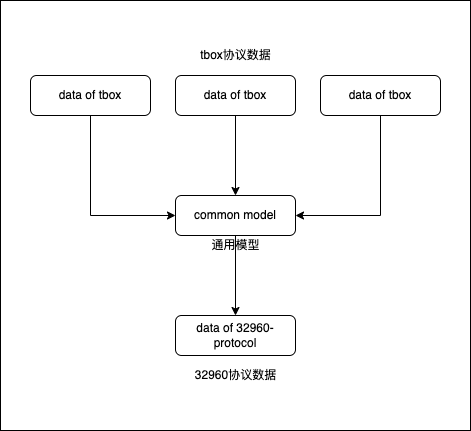

The diagram above was exported from draw.io. Its source (the exported page's mxGraphModel, read from the mxfile embedded in the PNG):
<mxGraphModel dx="946" dy="672" grid="1" gridSize="10" guides="1" tooltips="1" connect="1" arrows="1" fold="1" page="1" pageScale="1" pageWidth="827" pageHeight="1169" math="0" shadow="0">
  <root>
    <mxCell id="WIyWlLk6GJQsqaUBKTNV-0" />
    <mxCell id="WIyWlLk6GJQsqaUBKTNV-1" parent="WIyWlLk6GJQsqaUBKTNV-0" />
    <mxCell id="DDis0dmBuTkK6AAE_Cav-3" value="" style="rounded=0;whiteSpace=wrap;html=1;" vertex="1" parent="WIyWlLk6GJQsqaUBKTNV-1">
      <mxGeometry x="170" y="105" width="470" height="430" as="geometry" />
    </mxCell>
    <mxCell id="DDis0dmBuTkK6AAE_Cav-2" value="" style="edgeStyle=orthogonalEdgeStyle;rounded=0;orthogonalLoop=1;jettySize=auto;html=1;" edge="1" parent="WIyWlLk6GJQsqaUBKTNV-1" source="WIyWlLk6GJQsqaUBKTNV-3" target="WIyWlLk6GJQsqaUBKTNV-7">
      <mxGeometry relative="1" as="geometry" />
    </mxCell>
    <mxCell id="WIyWlLk6GJQsqaUBKTNV-3" value="&amp;nbsp;data of tbox&amp;nbsp;" style="rounded=1;whiteSpace=wrap;html=1;fontSize=12;glass=0;strokeWidth=1;shadow=0;" parent="WIyWlLk6GJQsqaUBKTNV-1" vertex="1">
      <mxGeometry x="345" y="180" width="120" height="40" as="geometry" />
    </mxCell>
    <mxCell id="DDis0dmBuTkK6AAE_Cav-1" value="" style="edgeStyle=orthogonalEdgeStyle;rounded=0;orthogonalLoop=1;jettySize=auto;html=1;" edge="1" parent="WIyWlLk6GJQsqaUBKTNV-1" source="WIyWlLk6GJQsqaUBKTNV-7" target="WIyWlLk6GJQsqaUBKTNV-11">
      <mxGeometry relative="1" as="geometry" />
    </mxCell>
    <mxCell id="WIyWlLk6GJQsqaUBKTNV-7" value="common model" style="rounded=1;whiteSpace=wrap;html=1;fontSize=12;glass=0;strokeWidth=1;shadow=0;" parent="WIyWlLk6GJQsqaUBKTNV-1" vertex="1">
      <mxGeometry x="345" y="300" width="120" height="40" as="geometry" />
    </mxCell>
    <mxCell id="WIyWlLk6GJQsqaUBKTNV-11" value="data of 32960-protocol" style="rounded=1;whiteSpace=wrap;html=1;fontSize=12;glass=0;strokeWidth=1;shadow=0;" parent="WIyWlLk6GJQsqaUBKTNV-1" vertex="1">
      <mxGeometry x="345" y="420" width="120" height="40" as="geometry" />
    </mxCell>
    <mxCell id="DDis0dmBuTkK6AAE_Cav-0" value="tbox协议数据" style="text;html=1;align=center;verticalAlign=middle;resizable=0;points=[];autosize=1;strokeColor=none;fillColor=none;" vertex="1" parent="WIyWlLk6GJQsqaUBKTNV-1">
      <mxGeometry x="360" y="150" width="90" height="20" as="geometry" />
    </mxCell>
    <mxCell id="DDis0dmBuTkK6AAE_Cav-6" style="edgeStyle=orthogonalEdgeStyle;rounded=0;orthogonalLoop=1;jettySize=auto;html=1;entryX=0;entryY=0.5;entryDx=0;entryDy=0;exitX=0.5;exitY=1;exitDx=0;exitDy=0;" edge="1" parent="WIyWlLk6GJQsqaUBKTNV-1" source="DDis0dmBuTkK6AAE_Cav-4" target="WIyWlLk6GJQsqaUBKTNV-7">
      <mxGeometry relative="1" as="geometry" />
    </mxCell>
    <mxCell id="DDis0dmBuTkK6AAE_Cav-4" value="&amp;nbsp;data of tbox&amp;nbsp;" style="rounded=1;whiteSpace=wrap;html=1;fontSize=12;glass=0;strokeWidth=1;shadow=0;" vertex="1" parent="WIyWlLk6GJQsqaUBKTNV-1">
      <mxGeometry x="200" y="180" width="120" height="40" as="geometry" />
    </mxCell>
    <mxCell id="DDis0dmBuTkK6AAE_Cav-7" style="edgeStyle=orthogonalEdgeStyle;rounded=0;orthogonalLoop=1;jettySize=auto;html=1;entryX=1;entryY=0.5;entryDx=0;entryDy=0;exitX=0.5;exitY=1;exitDx=0;exitDy=0;" edge="1" parent="WIyWlLk6GJQsqaUBKTNV-1" source="DDis0dmBuTkK6AAE_Cav-5" target="WIyWlLk6GJQsqaUBKTNV-7">
      <mxGeometry relative="1" as="geometry" />
    </mxCell>
    <mxCell id="DDis0dmBuTkK6AAE_Cav-5" value="&amp;nbsp;data of tbox&amp;nbsp;" style="rounded=1;whiteSpace=wrap;html=1;fontSize=12;glass=0;strokeWidth=1;shadow=0;" vertex="1" parent="WIyWlLk6GJQsqaUBKTNV-1">
      <mxGeometry x="490" y="180" width="120" height="40" as="geometry" />
    </mxCell>
    <mxCell id="DDis0dmBuTkK6AAE_Cav-9" value="32960协议数据" style="text;html=1;align=center;verticalAlign=middle;resizable=0;points=[];autosize=1;strokeColor=none;fillColor=none;" vertex="1" parent="WIyWlLk6GJQsqaUBKTNV-1">
      <mxGeometry x="355" y="470" width="100" height="20" as="geometry" />
    </mxCell>
    <mxCell id="DDis0dmBuTkK6AAE_Cav-11" value="通用模型" style="text;html=1;align=center;verticalAlign=middle;resizable=0;points=[];autosize=1;strokeColor=none;fillColor=none;" vertex="1" parent="WIyWlLk6GJQsqaUBKTNV-1">
      <mxGeometry x="375" y="340" width="60" height="20" as="geometry" />
    </mxCell>
  </root>
</mxGraphModel>